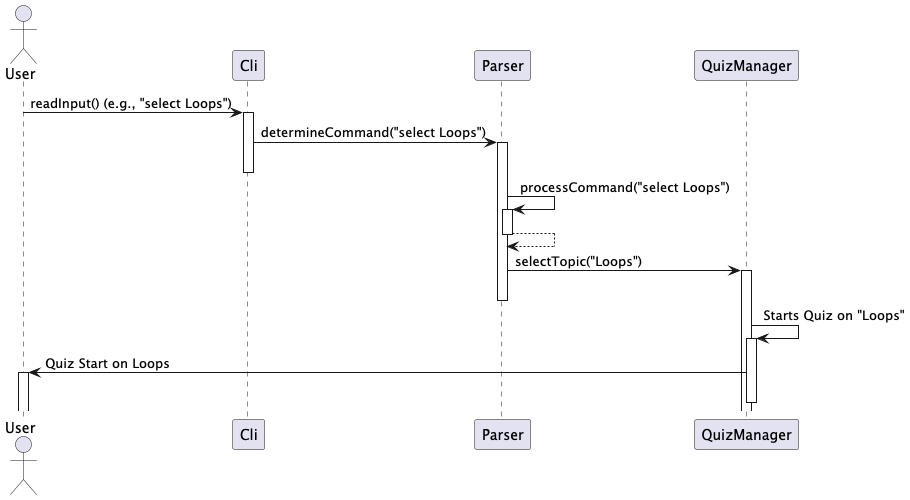

The diagram above was rendered by PlantUML. Its source (embedded in the PNG):
@startuml

autoactivate on

actor User

participant "Cli" as CLI
participant "Parser" as P
participant "QuizManager" as QM

User -> CLI : readInput() (e.g., "select Loops")
CLI -> P : determineCommand("select Loops")
deactivate CLI
P -> P : processCommand("select Loops")
return
P -> QM : selectTopic("Loops")
deactivate P
QM -> QM : Starts Quiz on "Loops"
QM -> User : Quiz Start on Loops

deactivate CLI
deactivate QM
deactivate P
deactivate CLI

@enduml